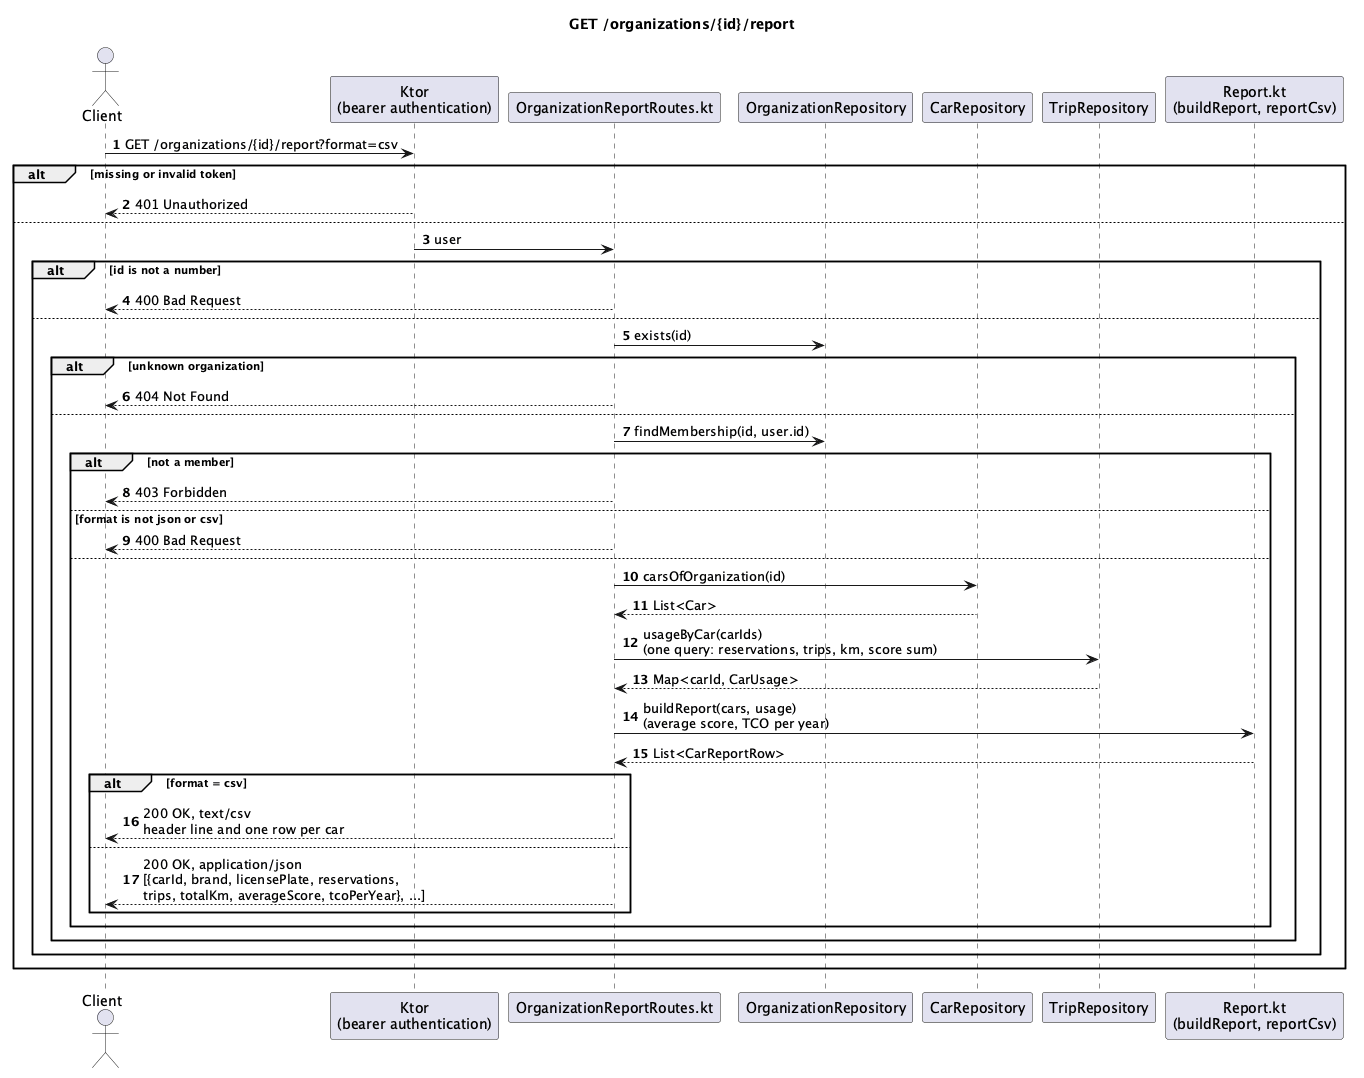

The diagram above was rendered by PlantUML. Its source (embedded in the PNG):
@startuml
title GET /organizations/{id}/report
autonumber

actor Client
participant "Ktor\n(bearer authentication)" as Auth
participant "OrganizationReportRoutes.kt" as Route
participant "OrganizationRepository" as Orgs
participant "CarRepository" as Cars
participant "TripRepository" as Trips
participant "Report.kt\n(buildReport, reportCsv)" as Report

Client -> Auth : GET /organizations/{id}/report?format=csv
alt missing or invalid token
  Auth --> Client : 401 Unauthorized
else
  Auth -> Route : user
  alt id is not a number
    Route --> Client : 400 Bad Request
  else
    Route -> Orgs : exists(id)
    alt unknown organization
      Route --> Client : 404 Not Found
    else
      Route -> Orgs : findMembership(id, user.id)
      alt not a member
        Route --> Client : 403 Forbidden
      else format is not json or csv
        Route --> Client : 400 Bad Request
      else
        Route -> Cars : carsOfOrganization(id)
        Cars --> Route : List<Car>
        Route -> Trips : usageByCar(carIds)\n(one query: reservations, trips, km, score sum)
        Trips --> Route : Map<carId, CarUsage>
        Route -> Report : buildReport(cars, usage)\n(average score, TCO per year)
        Report --> Route : List<CarReportRow>
        alt format = csv
          Route --> Client : 200 OK, text/csv\nheader line and one row per car
        else
          Route --> Client : 200 OK, application/json\n[{carId, brand, licensePlate, reservations,\ntrips, totalKm, averageScore, tcoPerYear}, ...]
        end
      end
    end
  end
end

@enduml